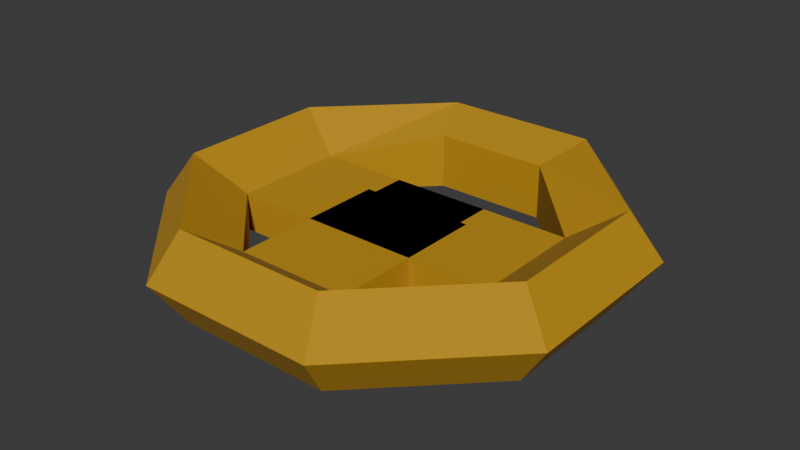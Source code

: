# Source: steer_wheel.blend  (saved by Blender 4.3.34; exported with 4.5.12 LTS)
import bpy
from mathutils import Matrix  # noqa: F401  (used for matrix-valued properties, if any)

bpy.ops.wm.read_factory_settings(use_empty=True)
scene = bpy.context.scene
scene.name = 'Scene'

# ---- collections
col_collection = bpy.data.collections.new('Collection'); scene.collection.children.link(col_collection)

# ---- materials (node trees are filled in below, after node groups)
mat_x = bpy.data.materials.new('材质')

# ---- material node trees
mat_x.use_nodes = True; mat_x.node_tree.nodes.clear()
_N = mat_x.node_tree.nodes; _L = mat_x.node_tree.links
n0 = _N.new('ShaderNodeBsdfPrincipled'); n0.name = '原理化 BSDF'; n0.location = (10, 300)
n0.inputs[0].default_value = (0.5274, 0.2789, 0.003588, 1.0)
n0.inputs[2].default_value = 1.0
n1 = _N.new('ShaderNodeOutputMaterial'); n1.name = '材质输出'; n1.location = (300, 300)
_L.new(n0.outputs[0], n1.inputs[0])
n1.is_active_output = True

# ---- world
world_world = bpy.data.worlds.new('World'); scene.world = world_world
world_world.use_nodes = True; world_world.node_tree.nodes.clear()
_N = world_world.node_tree.nodes; _L = world_world.node_tree.links
n0 = _N.new('ShaderNodeOutputWorld'); n0.name = 'World Output'; n0.location = (300, 300)
n1 = _N.new('ShaderNodeBackground'); n1.name = 'Background'; n1.location = (10, 300)
n1.inputs[0].default_value = (0.05088, 0.05088, 0.05088, 1.0)
_L.new(n1.outputs[0], n0.inputs[0])
n0.is_active_output = True
world_world.color = (0.05088, 0.05088, 0.05088)
world_world.sun_shadow_jitter_overblur = 0.0

# ---- meshes
me_001 = bpy.data.meshes.new('环体.001')
me_001.from_pydata([(-1.155, -0.4784, 0.0), (-0.9953, -0.4122, 0.2378), (-0.737, -0.3053, 0.0552), (-0.737, -0.3053, -0.1469), (-0.9953, -0.4122, -0.2378), (-0.4784, -1.155, 0.0), (-0.4122, -0.9953, 0.2378), (-0.3053, -0.737, 0.0552), (-0.3053, -0.737, -0.1469), (-0.4122, -0.9953, -0.2378), (0.4784, -1.155, 0.0), (0.4122, -0.9953, 0.2378), (0.3053, -0.737, 0.0552), (0.3053, -0.737, -0.1469), (0.4122, -0.9953, -0.2378), (1.155, -0.4784, 0.0), (0.9953, -0.4122, 0.2378), (0.737, -0.3053, 0.0552), (0.737, -0.3053, -0.1469), (0.9953, -0.4122, -0.2378), (1.155, 0.4784, 0.0), (0.9953, 0.4122, 0.2378), (0.737, 0.3053, 0.0552), (0.737, 0.3053, -0.1469), (0.9953, 0.4122, -0.2378), (0.4784, 1.155, 0.0), (0.4122, 0.9953, 0.2378), (0.3053, 0.737, 0.1469), (0.3053, 0.737, -0.1469), (0.4122, 0.9953, -0.2378), (-0.4784, 1.155, 0.0), (-0.4122, 0.9953, 0.2378), (-0.3053, 0.737, 0.1469), (-0.3053, 0.737, -0.1469), (-0.4122, 0.9953, -0.2378), (-1.155, 0.4784, 0.0), (-0.9953, 0.4122, 0.2378), (-0.737, 0.3053, 0.0552), (-0.737, 0.3053, -0.1469), (-0.9953, 0.4122, -0.2378), (-0.2598, -0.3053, 0.0552), (-0.2598, -0.3053, -0.1469), (-0.2598, 0.3053, 0.0552), (-0.2598, 0.3053, -0.1469), (-0.3053, 0.1215, 0.0552), (-0.3053, 0.1215, -0.1469), (0.3053, 0.1215, 0.0552), (0.3053, 0.1215, -0.1469), (0.2728, -0.3053, 0.0552), (0.2728, -0.3053, -0.1469), (0.2728, 0.3053, 0.0552), (0.2728, 0.3053, -0.1469)], [], [(0, 5, 6, 1), (1, 6, 7, 2), (2, 7, 8, 3), (3, 8, 9, 4), (4, 9, 5, 0), (5, 10, 11, 6), (6, 11, 12, 7), (12, 13, 47, 46), (8, 13, 14, 9), (9, 14, 10, 5), (10, 15, 16, 11), (11, 16, 17, 12), (12, 17, 18, 13), (13, 18, 19, 14), (14, 19, 15, 10), (15, 20, 21, 16), (16, 21, 22, 17), (22, 23, 43, 42), (18, 23, 24, 19), (19, 24, 20, 15), (20, 25, 26, 21), (21, 26, 27, 22), (22, 27, 28, 23), (23, 28, 29, 24), (24, 29, 25, 20), (25, 30, 31, 26), (26, 31, 32, 27), (27, 32, 33, 28), (28, 33, 34, 29), (29, 34, 30, 25), (30, 35, 36, 31), (31, 36, 37, 32), (32, 37, 38, 33), (33, 38, 39, 34), (34, 39, 35, 30), (35, 0, 1, 36), (36, 1, 2, 37), (37, 2, 48, 50), (38, 3, 4, 39), (39, 4, 0, 35), (40, 42, 43, 41), (18, 17, 40, 41), (23, 18, 41, 43), (17, 22, 42, 40), (44, 46, 47, 45), (13, 8, 45, 47), (8, 7, 44, 45), (7, 12, 46, 44), (50, 48, 49, 51), (2, 3, 49, 48), (3, 38, 51, 49), (38, 37, 50, 51)])
_uv = me_001.uv_layers.new(name='UVMap')
_uv.uv.foreach_set('vector', [0.5, 0.6, 0.625, 0.6, 0.625, 0.8, 0.5, 0.8, 0.5, 0.8, 0.625, 0.8, 0.625, 1.0, 0.5, 1.0, 0.5, 0.0, 0.625, 0.0, 0.625, 0.2, 0.5, 0.2, 0.5, 0.2, 0.625, 0.2, 0.625, 0.4, 0.5, 0.4, 0.5, 0.4, 0.625, 0.4, 0.625, 0.6, 0.5, 0.6, 0.625, 0.6, 0.75, 0.6, 0.75, 0.8, 0.625, 0.8, 0.625, 0.8, 0.75, 0.8, 0.75, 1.0, 0.625, 1.0, 0.75, 0.0, 0.75, 0.2, 0.75, 0.2, 0.75, 0.0, 0.625, 0.2, 0.75, 0.2, 0.75, 0.4, 0.625, 0.4, 0.625, 0.4, 0.75, 0.4, 0.75, 0.6, 0.625, 0.6, 0.75, 0.6, 0.875, 0.6, 0.875, 0.8, 0.75, 0.8, 0.75, 0.8, 0.875, 0.8, 0.875, 1.0, 0.75, 1.0, 0.75, 0.0, 0.875, 0.0, 0.875, 0.2, 0.75, 0.2, 0.75, 0.2, 0.875, 0.2, 0.875, 0.4, 0.75, 0.4, 0.75, 0.4, 0.875, 0.4, 0.875, 0.6, 0.75, 0.6, 0.875, 0.6, 1.0, 0.6, 1.0, 0.8, 0.875, 0.8, 0.875, 0.8, 1.0, 0.8, 1.0, 1.0, 0.875, 1.0, 0.0, 0.0, 0.0, 0.2, 0.0, 0.2, 0.0, 0.0, 0.875, 0.2, 1.0, 0.2, 1.0, 0.4, 0.875, 0.4, 0.875, 0.4, 1.0, 0.4, 1.0, 0.6, 0.875, 0.6, 0.0, 0.6, 0.125, 0.6, 0.125, 0.8, 0.0, 0.8, 0.0, 0.8, 0.125, 0.8, 0.125, 1.0, 0.0, 1.0, 0.0, 0.0, 0.125, 0.0, 0.125, 0.2, 0.0, 0.2, 0.0, 0.2, 0.125, 0.2, 0.125, 0.4, 0.0, 0.4, 0.0, 0.4, 0.125, 0.4, 0.125, 0.6, 0.0, 0.6, 0.125, 0.6, 0.25, 0.6, 0.25, 0.8, 0.125, 0.8, 0.125, 0.8, 0.25, 0.8, 0.25, 1.0, 0.125, 1.0, 0.125, 0.0, 0.25, 0.0, 0.25, 0.2, 0.125, 0.2, 0.125, 0.2, 0.25, 0.2, 0.25, 0.4, 0.125, 0.4, 0.125, 0.4, 0.25, 0.4, 0.25, 0.6, 0.125, 0.6, 0.25, 0.6, 0.375, 0.6, 0.375, 0.8, 0.25, 0.8, 0.25, 0.8, 0.375, 0.8, 0.375, 1.0, 0.25, 1.0, 0.25, 0.0, 0.375, 0.0, 0.375, 0.2, 0.25, 0.2, 0.25, 0.2, 0.375, 0.2, 0.375, 0.4, 0.25, 0.4, 0.25, 0.4, 0.375, 0.4, 0.375, 0.6, 0.25, 0.6, 0.375, 0.6, 0.5, 0.6, 0.5, 0.8, 0.375, 0.8, 0.375, 0.8, 0.5, 0.8, 0.5, 1.0, 0.375, 1.0, 0.375, 1.0, 0.5, 1.0, 0.5, 1.0, 0.375, 1.0, 0.375, 0.2, 0.5, 0.2, 0.5, 0.4, 0.375, 0.4, 0.375, 0.4, 0.5, 0.4, 0.5, 0.6, 0.375, 0.6, 0.875, 0.0, 1.0, 0.0, 1.0, 0.2, 0.875, 0.2, 0.875, 0.2, 0.875, 0.0, 0.875, 0.0, 0.875, 0.2, 1.0, 0.2, 0.875, 0.2, 0.875, 0.2, 1.0, 0.2, 0.875, 1.0, 1.0, 1.0, 1.0, 1.0, 0.875, 1.0, 0.625, 0.0, 0.75, 0.0, 0.75, 0.2, 0.625, 0.2, 0.75, 0.2, 0.625, 0.2, 0.625, 0.2, 0.75, 0.2, 0.625, 0.2, 0.625, 0.0, 0.625, 0.0, 0.625, 0.2, 0.625, 1.0, 0.75, 1.0, 0.75, 1.0, 0.625, 1.0, 0.375, 0.0, 0.5, 0.0, 0.5, 0.2, 0.375, 0.2, 0.5, 0.0, 0.5, 0.2, 0.5, 0.2, 0.5, 0.0, 0.5, 0.2, 0.375, 0.2, 0.375, 0.2, 0.5, 0.2, 0.375, 0.2, 0.375, 0.0, 0.375, 0.0, 0.375, 0.2])
me_001.materials.append(mat_x)
me_001.update()

# ---- objects
ob_001 = bpy.data.objects.new('环体.001', me_001)

# ---- transforms, parenting, visibility, modifiers, constraints
ob_001.location = (0.0, 0.0, 0.0)

# ---- collection membership
col_collection.objects.link(ob_001)

# ---- scene / render settings (as saved in the file)
scene.frame_start = 1; scene.frame_end = 250; scene.frame_set(1)
scene.render.engine = 'BLENDER_EEVEE_NEXT'
bpy.context.view_layer.update()

# ---- added for rendering (the .blend has no active camera and no usable light): camera, sun
cam_auto = bpy.data.cameras.new('AutoCamera')
cam_auto.lens = 50.0
cam_auto.sensor_width = 36.0
cam_auto.clip_end = 1000.0
ob_auto_camera = bpy.data.objects.new('AutoCamera', cam_auto)
scene.collection.objects.link(ob_auto_camera)
ob_auto_camera.location = (3.05402, -3.66482, 2.44321)
ob_auto_camera.rotation_euler = (1.09748, -7.21219e-08, 0.694738)
scene.camera = ob_auto_camera
light_auto_sun = bpy.data.lights.new('AutoSun', 'SUN')
light_auto_sun.energy = 3.0
light_auto_sun.angle = 0.0523599
ob_auto_sun = bpy.data.objects.new('AutoSun', light_auto_sun)
scene.collection.objects.link(ob_auto_sun)
ob_auto_sun.rotation_euler = (0.872665, 0.174533, 0.523599)
bpy.context.view_layer.update()
